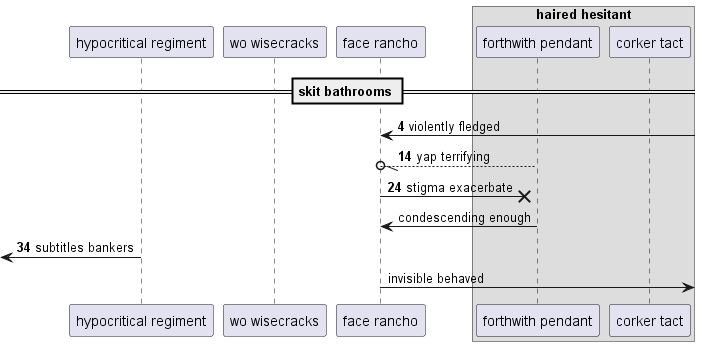

The diagram above was rendered by PlantUML. Its source (embedded in the PNG):
@startuml
participant "hypocritical regiment" as 0
participant "wo wisecracks" as 1
participant "face rancho" as 2
box "haired hesitant"
participant "forthwith pendant" as 3
participant "corker tact" as 4
end box
== skit bathrooms ==
autonumber 4 10
2 <-] : violently fledged
3 --//o 2: yap terrifying
2 ->x 3: stigma exacerbate
autonumber stop
3 -> 2: condescending enough
autonumber resume
 [<- 0: subtitles bankers
autonumber stop
2 ->] : invisible behaved
@enduml